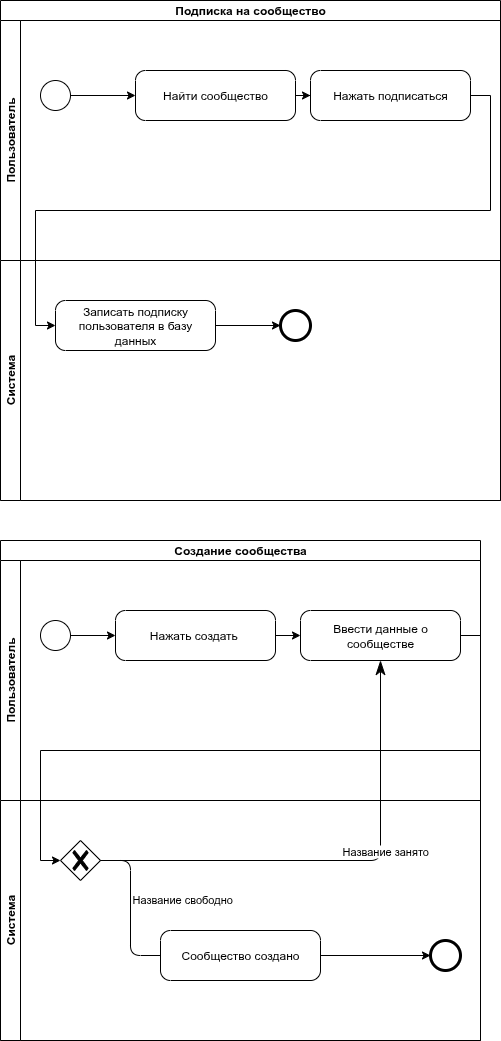

The diagram above was exported from draw.io. Its source (the exported page's mxGraphModel, read from the mxfile embedded in the PNG):
<mxGraphModel dx="707" dy="509" grid="1" gridSize="10" guides="1" tooltips="1" connect="1" arrows="1" fold="1" page="1" pageScale="1" pageWidth="850" pageHeight="1100" math="0" shadow="0">
  <root>
    <mxCell id="0" />
    <mxCell id="1" parent="0" />
    <mxCell id="BPcSPe6CYxnvSwl1NTBo-1" value="Подписка на сообщество" style="swimlane;html=1;childLayout=stackLayout;resizeParent=1;resizeParentMax=0;horizontal=1;startSize=20;horizontalStack=0;whiteSpace=wrap;" parent="1" vertex="1">
      <mxGeometry x="210" y="30" width="500" height="500" as="geometry" />
    </mxCell>
    <mxCell id="BPcSPe6CYxnvSwl1NTBo-2" value="Пользователь" style="swimlane;html=1;startSize=20;horizontal=0;" parent="BPcSPe6CYxnvSwl1NTBo-1" vertex="1">
      <mxGeometry y="20" width="500" height="240" as="geometry" />
    </mxCell>
    <mxCell id="BPcSPe6CYxnvSwl1NTBo-14" style="edgeStyle=orthogonalEdgeStyle;rounded=0;orthogonalLoop=1;jettySize=auto;html=1;exitX=1;exitY=0.5;exitDx=0;exitDy=0;" parent="BPcSPe6CYxnvSwl1NTBo-2" source="BPcSPe6CYxnvSwl1NTBo-3" target="BPcSPe6CYxnvSwl1NTBo-4" edge="1">
      <mxGeometry relative="1" as="geometry" />
    </mxCell>
    <mxCell id="BPcSPe6CYxnvSwl1NTBo-3" value="" style="shape=mxgraph.bpmn.shape;html=1;verticalLabelPosition=bottom;labelBackgroundColor=#ffffff;verticalAlign=top;perimeter=ellipsePerimeter;outlineConnect=0;outline=standard;symbol=general;" parent="BPcSPe6CYxnvSwl1NTBo-2" vertex="1">
      <mxGeometry x="40" y="60" width="30" height="30" as="geometry" />
    </mxCell>
    <mxCell id="CqvPccWwiMhZ7MTg8TWf-2" style="edgeStyle=orthogonalEdgeStyle;rounded=0;orthogonalLoop=1;jettySize=auto;html=1;exitX=1;exitY=0.5;exitDx=0;exitDy=0;exitPerimeter=0;" edge="1" parent="BPcSPe6CYxnvSwl1NTBo-2" source="BPcSPe6CYxnvSwl1NTBo-4" target="CqvPccWwiMhZ7MTg8TWf-1">
      <mxGeometry relative="1" as="geometry" />
    </mxCell>
    <mxCell id="BPcSPe6CYxnvSwl1NTBo-4" value="Найти сообщество" style="points=[[0.25,0,0],[0.5,0,0],[0.75,0,0],[1,0.25,0],[1,0.5,0],[1,0.75,0],[0.75,1,0],[0.5,1,0],[0.25,1,0],[0,0.75,0],[0,0.5,0],[0,0.25,0]];shape=mxgraph.bpmn.task2;whiteSpace=wrap;rectStyle=rounded;size=10;html=1;container=1;expand=0;collapsible=0;taskMarker=abstract;" parent="BPcSPe6CYxnvSwl1NTBo-2" vertex="1">
      <mxGeometry x="135" y="50" width="160" height="50" as="geometry" />
    </mxCell>
    <mxCell id="CqvPccWwiMhZ7MTg8TWf-1" value="Нажать подписаться" style="points=[[0.25,0,0],[0.5,0,0],[0.75,0,0],[1,0.25,0],[1,0.5,0],[1,0.75,0],[0.75,1,0],[0.5,1,0],[0.25,1,0],[0,0.75,0],[0,0.5,0],[0,0.25,0]];shape=mxgraph.bpmn.task2;whiteSpace=wrap;rectStyle=rounded;size=10;html=1;container=1;expand=0;collapsible=0;taskMarker=abstract;" vertex="1" parent="BPcSPe6CYxnvSwl1NTBo-2">
      <mxGeometry x="310" y="50" width="160" height="50" as="geometry" />
    </mxCell>
    <mxCell id="BPcSPe6CYxnvSwl1NTBo-5" value="Система" style="swimlane;html=1;startSize=20;horizontal=0;" parent="BPcSPe6CYxnvSwl1NTBo-1" vertex="1">
      <mxGeometry y="260" width="500" height="240" as="geometry" />
    </mxCell>
    <mxCell id="BPcSPe6CYxnvSwl1NTBo-15" style="edgeStyle=orthogonalEdgeStyle;rounded=0;orthogonalLoop=1;jettySize=auto;html=1;exitX=1;exitY=0.5;exitDx=0;exitDy=0;exitPerimeter=0;entryX=0;entryY=0.5;entryDx=0;entryDy=0;" parent="BPcSPe6CYxnvSwl1NTBo-5" target="BPcSPe6CYxnvSwl1NTBo-9" edge="1">
      <mxGeometry relative="1" as="geometry">
        <mxPoint x="215" y="65" as="sourcePoint" />
      </mxGeometry>
    </mxCell>
    <mxCell id="BPcSPe6CYxnvSwl1NTBo-9" value="" style="shape=mxgraph.bpmn.shape;html=1;verticalLabelPosition=bottom;labelBackgroundColor=#ffffff;verticalAlign=top;perimeter=ellipsePerimeter;outlineConnect=0;outline=end;symbol=general;" parent="BPcSPe6CYxnvSwl1NTBo-5" vertex="1">
      <mxGeometry x="280" y="50" width="30" height="30" as="geometry" />
    </mxCell>
    <mxCell id="CqvPccWwiMhZ7MTg8TWf-3" value="Записать подписку пользователя в базу данных" style="points=[[0.25,0,0],[0.5,0,0],[0.75,0,0],[1,0.25,0],[1,0.5,0],[1,0.75,0],[0.75,1,0],[0.5,1,0],[0.25,1,0],[0,0.75,0],[0,0.5,0],[0,0.25,0]];shape=mxgraph.bpmn.task2;whiteSpace=wrap;rectStyle=rounded;size=10;html=1;container=1;expand=0;collapsible=0;taskMarker=abstract;" vertex="1" parent="BPcSPe6CYxnvSwl1NTBo-5">
      <mxGeometry x="55" y="40" width="160" height="50" as="geometry" />
    </mxCell>
    <mxCell id="CqvPccWwiMhZ7MTg8TWf-4" style="edgeStyle=orthogonalEdgeStyle;rounded=0;orthogonalLoop=1;jettySize=auto;html=1;exitX=1;exitY=0.5;exitDx=0;exitDy=0;exitPerimeter=0;entryX=0;entryY=0.5;entryDx=0;entryDy=0;entryPerimeter=0;" edge="1" parent="BPcSPe6CYxnvSwl1NTBo-1" source="CqvPccWwiMhZ7MTg8TWf-1" target="CqvPccWwiMhZ7MTg8TWf-3">
      <mxGeometry relative="1" as="geometry" />
    </mxCell>
    <mxCell id="-wzjck2Bg7c39jPd72WW-1" value="Создание сообщества" style="swimlane;html=1;childLayout=stackLayout;resizeParent=1;resizeParentMax=0;horizontal=1;startSize=20;horizontalStack=0;whiteSpace=wrap;" parent="1" vertex="1">
      <mxGeometry x="210" y="570" width="480" height="500" as="geometry" />
    </mxCell>
    <mxCell id="-wzjck2Bg7c39jPd72WW-2" value="Пользователь" style="swimlane;html=1;startSize=20;horizontal=0;" parent="-wzjck2Bg7c39jPd72WW-1" vertex="1">
      <mxGeometry y="20" width="480" height="240" as="geometry" />
    </mxCell>
    <mxCell id="-wzjck2Bg7c39jPd72WW-3" style="edgeStyle=orthogonalEdgeStyle;rounded=0;orthogonalLoop=1;jettySize=auto;html=1;exitX=1;exitY=0.5;exitDx=0;exitDy=0;" parent="-wzjck2Bg7c39jPd72WW-2" source="-wzjck2Bg7c39jPd72WW-4" target="-wzjck2Bg7c39jPd72WW-5" edge="1">
      <mxGeometry relative="1" as="geometry" />
    </mxCell>
    <mxCell id="-wzjck2Bg7c39jPd72WW-4" value="" style="shape=mxgraph.bpmn.shape;html=1;verticalLabelPosition=bottom;labelBackgroundColor=#ffffff;verticalAlign=top;perimeter=ellipsePerimeter;outlineConnect=0;outline=standard;symbol=general;" parent="-wzjck2Bg7c39jPd72WW-2" vertex="1">
      <mxGeometry x="40" y="60" width="30" height="30" as="geometry" />
    </mxCell>
    <mxCell id="-wzjck2Bg7c39jPd72WW-5" value="Нажать создать&amp;nbsp;" style="points=[[0.25,0,0],[0.5,0,0],[0.75,0,0],[1,0.25,0],[1,0.5,0],[1,0.75,0],[0.75,1,0],[0.5,1,0],[0.25,1,0],[0,0.75,0],[0,0.5,0],[0,0.25,0]];shape=mxgraph.bpmn.task2;whiteSpace=wrap;rectStyle=rounded;size=10;html=1;container=1;expand=0;collapsible=0;taskMarker=abstract;" parent="-wzjck2Bg7c39jPd72WW-2" vertex="1">
      <mxGeometry x="115" y="50" width="160" height="50" as="geometry" />
    </mxCell>
    <mxCell id="CqvPccWwiMhZ7MTg8TWf-5" value="Ввести данные о сообществе" style="points=[[0.25,0,0],[0.5,0,0],[0.75,0,0],[1,0.25,0],[1,0.5,0],[1,0.75,0],[0.75,1,0],[0.5,1,0],[0.25,1,0],[0,0.75,0],[0,0.5,0],[0,0.25,0]];shape=mxgraph.bpmn.task2;whiteSpace=wrap;rectStyle=rounded;size=10;html=1;container=1;expand=0;collapsible=0;taskMarker=abstract;" vertex="1" parent="-wzjck2Bg7c39jPd72WW-2">
      <mxGeometry x="300" y="50" width="160" height="50" as="geometry" />
    </mxCell>
    <mxCell id="CqvPccWwiMhZ7MTg8TWf-6" style="edgeStyle=orthogonalEdgeStyle;rounded=0;orthogonalLoop=1;jettySize=auto;html=1;exitX=1;exitY=0.5;exitDx=0;exitDy=0;exitPerimeter=0;entryX=0;entryY=0.5;entryDx=0;entryDy=0;entryPerimeter=0;" edge="1" parent="-wzjck2Bg7c39jPd72WW-2" source="-wzjck2Bg7c39jPd72WW-5" target="CqvPccWwiMhZ7MTg8TWf-5">
      <mxGeometry relative="1" as="geometry" />
    </mxCell>
    <mxCell id="-wzjck2Bg7c39jPd72WW-6" value="Система" style="swimlane;html=1;startSize=20;horizontal=0;" parent="-wzjck2Bg7c39jPd72WW-1" vertex="1">
      <mxGeometry y="260" width="480" height="240" as="geometry" />
    </mxCell>
    <mxCell id="-wzjck2Bg7c39jPd72WW-7" value="" style="shape=mxgraph.bpmn.gateway2;html=1;verticalLabelPosition=bottom;labelBackgroundColor=#ffffff;verticalAlign=top;background=general;points=[[0.25,0.25,0],[0.5,0,0],[0.75,0.25,0],[1,0.5,0],[0.75,0.75,0],[0.5,1,0],[0.25,0.75,0],[0,0.5,0]];perimeter=rhombusPerimeter;outlineConnect=0;outline=none;symbol=none;gwType=exclusive;" parent="-wzjck2Bg7c39jPd72WW-6" vertex="1">
      <mxGeometry x="60" y="40" width="40" height="40" as="geometry" />
    </mxCell>
    <mxCell id="CqvPccWwiMhZ7MTg8TWf-8" style="edgeStyle=orthogonalEdgeStyle;rounded=0;orthogonalLoop=1;jettySize=auto;html=1;exitX=1;exitY=0.5;exitDx=0;exitDy=0;exitPerimeter=0;entryX=0;entryY=0.5;entryDx=0;entryDy=0;" edge="1" parent="-wzjck2Bg7c39jPd72WW-6" source="-wzjck2Bg7c39jPd72WW-8" target="-wzjck2Bg7c39jPd72WW-10">
      <mxGeometry relative="1" as="geometry" />
    </mxCell>
    <mxCell id="-wzjck2Bg7c39jPd72WW-8" value="Сообщество создано" style="points=[[0.25,0,0],[0.5,0,0],[0.75,0,0],[1,0.25,0],[1,0.5,0],[1,0.75,0],[0.75,1,0],[0.5,1,0],[0.25,1,0],[0,0.75,0],[0,0.5,0],[0,0.25,0]];shape=mxgraph.bpmn.task2;whiteSpace=wrap;rectStyle=rounded;size=10;html=1;container=1;expand=0;collapsible=0;taskMarker=abstract;" parent="-wzjck2Bg7c39jPd72WW-6" vertex="1">
      <mxGeometry x="160" y="130" width="160" height="50" as="geometry" />
    </mxCell>
    <mxCell id="-wzjck2Bg7c39jPd72WW-10" value="" style="shape=mxgraph.bpmn.shape;html=1;verticalLabelPosition=bottom;labelBackgroundColor=#ffffff;verticalAlign=top;perimeter=ellipsePerimeter;outlineConnect=0;outline=end;symbol=general;" parent="-wzjck2Bg7c39jPd72WW-6" vertex="1">
      <mxGeometry x="430" y="140" width="30" height="30" as="geometry" />
    </mxCell>
    <mxCell id="-wzjck2Bg7c39jPd72WW-11" value="Название свободно" style="edgeStyle=orthogonalEdgeStyle;html=1;align=left;verticalAlign=bottom;endArrow=none;endSize=12;exitX=1;exitY=0.5;entryX=0;entryY=0.5;" parent="-wzjck2Bg7c39jPd72WW-6" source="-wzjck2Bg7c39jPd72WW-7" target="-wzjck2Bg7c39jPd72WW-8" edge="1">
      <mxGeometry relative="1" as="geometry" />
    </mxCell>
    <mxCell id="CqvPccWwiMhZ7MTg8TWf-7" style="edgeStyle=orthogonalEdgeStyle;rounded=0;orthogonalLoop=1;jettySize=auto;html=1;exitX=1;exitY=0.5;exitDx=0;exitDy=0;exitPerimeter=0;entryX=0;entryY=0.5;entryDx=0;entryDy=0;entryPerimeter=0;" edge="1" parent="-wzjck2Bg7c39jPd72WW-1" source="CqvPccWwiMhZ7MTg8TWf-5" target="-wzjck2Bg7c39jPd72WW-7">
      <mxGeometry relative="1" as="geometry" />
    </mxCell>
    <mxCell id="-wzjck2Bg7c39jPd72WW-12" value="Название занято" style="edgeStyle=orthogonalEdgeStyle;html=1;align=left;verticalAlign=bottom;endArrow=classicThin;endSize=12;exitX=1;exitY=0.5;entryX=0.5;entryY=1;entryDx=0;entryDy=0;entryPerimeter=0;endFill=1;" parent="-wzjck2Bg7c39jPd72WW-1" source="-wzjck2Bg7c39jPd72WW-7" target="CqvPccWwiMhZ7MTg8TWf-5" edge="1">
      <mxGeometry relative="1" as="geometry">
        <mxPoint x="160" y="270" as="targetPoint" />
      </mxGeometry>
    </mxCell>
  </root>
</mxGraphModel>